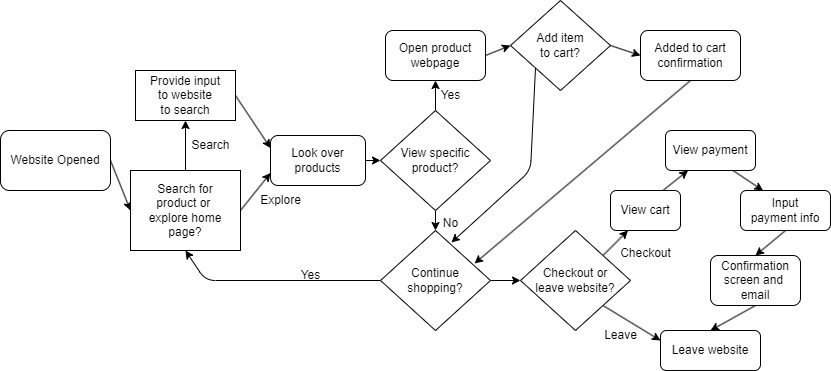

The diagram above was exported from draw.io. Its source (the exported page's mxGraphModel, read from the mxfile embedded in the PNG):
<mxGraphModel dx="1192" dy="471" grid="1" gridSize="10" guides="1" tooltips="1" connect="1" arrows="1" fold="1" page="1" pageScale="1" pageWidth="850" pageHeight="1100" math="0" shadow="0">
  <root>
    <mxCell id="0" />
    <mxCell id="1" parent="0" />
    <mxCell id="7" style="edgeStyle=none;html=1;entryX=0;entryY=0.5;entryDx=0;entryDy=0;exitX=1;exitY=0.5;exitDx=0;exitDy=0;" edge="1" parent="1" source="3" target="4">
      <mxGeometry relative="1" as="geometry">
        <mxPoint x="140" y="240" as="sourcePoint" />
      </mxGeometry>
    </mxCell>
    <mxCell id="3" value="Website Opened" style="rounded=1;whiteSpace=wrap;html=1;" vertex="1" parent="1">
      <mxGeometry x="10" y="210" width="110" height="60" as="geometry" />
    </mxCell>
    <mxCell id="11" style="edgeStyle=none;html=1;exitX=0.5;exitY=0;exitDx=0;exitDy=0;entryX=0.5;entryY=1;entryDx=0;entryDy=0;" edge="1" parent="1" source="4" target="9">
      <mxGeometry relative="1" as="geometry" />
    </mxCell>
    <mxCell id="17" style="edgeStyle=none;html=1;exitX=1;exitY=0.5;exitDx=0;exitDy=0;entryX=0;entryY=0.75;entryDx=0;entryDy=0;" edge="1" parent="1" source="4" target="12">
      <mxGeometry relative="1" as="geometry" />
    </mxCell>
    <mxCell id="4" value="Search for&lt;div&gt;product or&amp;nbsp;&lt;/div&gt;&lt;div&gt;explore home&lt;/div&gt;&lt;div&gt;page?&lt;/div&gt;" style="whiteSpace=wrap;html=1;" vertex="1" parent="1">
      <mxGeometry x="140" y="250" width="110" height="80" as="geometry" />
    </mxCell>
    <mxCell id="13" style="edgeStyle=none;html=1;exitX=1;exitY=0.5;exitDx=0;exitDy=0;entryX=0;entryY=0.25;entryDx=0;entryDy=0;" edge="1" parent="1" source="9" target="12">
      <mxGeometry relative="1" as="geometry" />
    </mxCell>
    <mxCell id="9" value="Provide input&lt;div&gt;to website&lt;/div&gt;&lt;div&gt;to search&lt;/div&gt;" style="whiteSpace=wrap;html=1;" vertex="1" parent="1">
      <mxGeometry x="145" y="150" width="100" height="50" as="geometry" />
    </mxCell>
    <mxCell id="20" style="edgeStyle=none;html=1;exitX=1;exitY=0.5;exitDx=0;exitDy=0;entryX=0;entryY=0.5;entryDx=0;entryDy=0;" edge="1" parent="1" source="12" target="21">
      <mxGeometry relative="1" as="geometry">
        <mxPoint x="425" y="240" as="targetPoint" />
      </mxGeometry>
    </mxCell>
    <mxCell id="12" value="Look over products" style="rounded=1;whiteSpace=wrap;html=1;" vertex="1" parent="1">
      <mxGeometry x="280" y="215" width="95" height="50" as="geometry" />
    </mxCell>
    <mxCell id="16" value="Search" style="text;html=1;align=center;verticalAlign=middle;resizable=0;points=[];autosize=1;strokeColor=none;fillColor=none;" vertex="1" parent="1">
      <mxGeometry x="190" y="210" width="60" height="30" as="geometry" />
    </mxCell>
    <mxCell id="18" value="Explore" style="text;html=1;align=center;verticalAlign=middle;resizable=0;points=[];autosize=1;strokeColor=none;fillColor=none;" vertex="1" parent="1">
      <mxGeometry x="260" y="265" width="60" height="30" as="geometry" />
    </mxCell>
    <mxCell id="24" style="edgeStyle=none;html=1;exitX=0.5;exitY=0;exitDx=0;exitDy=0;entryX=0.5;entryY=1;entryDx=0;entryDy=0;" edge="1" parent="1" source="21" target="23">
      <mxGeometry relative="1" as="geometry" />
    </mxCell>
    <mxCell id="28" style="edgeStyle=none;html=1;exitX=0.5;exitY=1;exitDx=0;exitDy=0;entryX=0.5;entryY=0;entryDx=0;entryDy=0;" edge="1" parent="1" source="21" target="27">
      <mxGeometry relative="1" as="geometry" />
    </mxCell>
    <mxCell id="21" value="View specific&lt;br&gt;product?" style="rhombus;whiteSpace=wrap;html=1;" vertex="1" parent="1">
      <mxGeometry x="390" y="190" width="110" height="100" as="geometry" />
    </mxCell>
    <mxCell id="36" style="edgeStyle=none;html=1;exitX=1;exitY=0.5;exitDx=0;exitDy=0;entryX=0;entryY=0.5;entryDx=0;entryDy=0;" edge="1" parent="1" source="23" target="35">
      <mxGeometry relative="1" as="geometry" />
    </mxCell>
    <mxCell id="23" value="Open product&lt;div&gt;webpage&lt;/div&gt;" style="rounded=1;whiteSpace=wrap;html=1;" vertex="1" parent="1">
      <mxGeometry x="395" y="110" width="100" height="50" as="geometry" />
    </mxCell>
    <mxCell id="25" value="Yes" style="text;html=1;align=center;verticalAlign=middle;resizable=0;points=[];autosize=1;strokeColor=none;fillColor=none;" vertex="1" parent="1">
      <mxGeometry x="440" y="160" width="40" height="30" as="geometry" />
    </mxCell>
    <mxCell id="31" style="edgeStyle=none;html=1;exitX=0;exitY=0.5;exitDx=0;exitDy=0;entryX=0.5;entryY=1;entryDx=0;entryDy=0;" edge="1" parent="1" source="27" target="4">
      <mxGeometry relative="1" as="geometry">
        <Array as="points">
          <mxPoint x="215" y="360" />
        </Array>
      </mxGeometry>
    </mxCell>
    <mxCell id="46" style="edgeStyle=none;html=1;exitX=1;exitY=0.5;exitDx=0;exitDy=0;entryX=0;entryY=0.5;entryDx=0;entryDy=0;" edge="1" parent="1" source="27" target="45">
      <mxGeometry relative="1" as="geometry" />
    </mxCell>
    <mxCell id="27" value="Continue&lt;div&gt;shopping?&lt;/div&gt;" style="rhombus;whiteSpace=wrap;html=1;" vertex="1" parent="1">
      <mxGeometry x="390" y="310" width="110" height="100" as="geometry" />
    </mxCell>
    <mxCell id="29" value="No" style="text;html=1;align=center;verticalAlign=middle;resizable=0;points=[];autosize=1;strokeColor=none;fillColor=none;" vertex="1" parent="1">
      <mxGeometry x="440" y="288" width="40" height="30" as="geometry" />
    </mxCell>
    <mxCell id="32" value="Yes" style="text;html=1;align=center;verticalAlign=middle;resizable=0;points=[];autosize=1;strokeColor=none;fillColor=none;" vertex="1" parent="1">
      <mxGeometry x="300" y="340" width="40" height="30" as="geometry" />
    </mxCell>
    <mxCell id="39" style="edgeStyle=none;html=1;exitX=1;exitY=0.5;exitDx=0;exitDy=0;entryX=0;entryY=0.5;entryDx=0;entryDy=0;" edge="1" parent="1" source="35" target="38">
      <mxGeometry relative="1" as="geometry" />
    </mxCell>
    <mxCell id="35" value="Add item&lt;div&gt;to cart?&lt;/div&gt;" style="rhombus;whiteSpace=wrap;html=1;" vertex="1" parent="1">
      <mxGeometry x="520" y="80" width="100" height="90" as="geometry" />
    </mxCell>
    <mxCell id="38" value="Added to cart&lt;div&gt;confirmation&lt;/div&gt;" style="rounded=1;whiteSpace=wrap;html=1;" vertex="1" parent="1">
      <mxGeometry x="650" y="110" width="100" height="50" as="geometry" />
    </mxCell>
    <mxCell id="43" style="edgeStyle=none;html=1;entryX=0.645;entryY=0.12;entryDx=0;entryDy=0;entryPerimeter=0;exitX=0;exitY=1;exitDx=0;exitDy=0;" edge="1" parent="1" source="35" target="27">
      <mxGeometry relative="1" as="geometry">
        <mxPoint x="585" y="150" as="sourcePoint" />
        <mxPoint x="497.04999999999995" y="327.75" as="targetPoint" />
        <Array as="points">
          <mxPoint x="540" y="250" />
        </Array>
      </mxGeometry>
    </mxCell>
    <mxCell id="44" style="edgeStyle=none;html=1;entryX=0.855;entryY=0.33;entryDx=0;entryDy=0;entryPerimeter=0;" edge="1" parent="1" target="27">
      <mxGeometry relative="1" as="geometry">
        <mxPoint x="700" y="160" as="sourcePoint" />
        <mxPoint x="482" y="346" as="targetPoint" />
      </mxGeometry>
    </mxCell>
    <mxCell id="50" style="edgeStyle=none;html=1;exitX=1;exitY=0;exitDx=0;exitDy=0;entryX=0.25;entryY=1;entryDx=0;entryDy=0;" edge="1" parent="1" source="45" target="47">
      <mxGeometry relative="1" as="geometry" />
    </mxCell>
    <mxCell id="56" style="edgeStyle=none;html=1;exitX=1;exitY=1;exitDx=0;exitDy=0;entryX=0;entryY=0.25;entryDx=0;entryDy=0;" edge="1" parent="1" source="45" target="54">
      <mxGeometry relative="1" as="geometry" />
    </mxCell>
    <mxCell id="45" value="Checkout or&lt;div&gt;leave website?&lt;/div&gt;" style="rhombus;whiteSpace=wrap;html=1;" vertex="1" parent="1">
      <mxGeometry x="530" y="310" width="110" height="100" as="geometry" />
    </mxCell>
    <mxCell id="53" style="edgeStyle=none;html=1;exitX=0.75;exitY=0;exitDx=0;exitDy=0;entryX=0.25;entryY=1;entryDx=0;entryDy=0;" edge="1" parent="1" source="47" target="51">
      <mxGeometry relative="1" as="geometry" />
    </mxCell>
    <mxCell id="47" value="View cart" style="rounded=1;whiteSpace=wrap;html=1;" vertex="1" parent="1">
      <mxGeometry x="620" y="270" width="70" height="40" as="geometry" />
    </mxCell>
    <mxCell id="59" style="edgeStyle=none;html=1;exitX=0.75;exitY=1;exitDx=0;exitDy=0;entryX=0.25;entryY=0;entryDx=0;entryDy=0;" edge="1" parent="1" source="51" target="58">
      <mxGeometry relative="1" as="geometry" />
    </mxCell>
    <mxCell id="51" value="View payment" style="rounded=1;whiteSpace=wrap;html=1;" vertex="1" parent="1">
      <mxGeometry x="675" y="210" width="90" height="40" as="geometry" />
    </mxCell>
    <mxCell id="54" value="Leave website" style="rounded=1;whiteSpace=wrap;html=1;" vertex="1" parent="1">
      <mxGeometry x="670" y="410" width="100" height="40" as="geometry" />
    </mxCell>
    <mxCell id="55" value="Checkout" style="text;html=1;align=center;verticalAlign=middle;resizable=0;points=[];autosize=1;strokeColor=none;fillColor=none;" vertex="1" parent="1">
      <mxGeometry x="620" y="318" width="70" height="30" as="geometry" />
    </mxCell>
    <mxCell id="57" value="Leave" style="text;html=1;align=center;verticalAlign=middle;resizable=0;points=[];autosize=1;strokeColor=none;fillColor=none;" vertex="1" parent="1">
      <mxGeometry x="600" y="400" width="60" height="30" as="geometry" />
    </mxCell>
    <mxCell id="61" style="edgeStyle=none;html=1;exitX=0.5;exitY=1;exitDx=0;exitDy=0;entryX=0.5;entryY=0;entryDx=0;entryDy=0;" edge="1" parent="1" source="58" target="60">
      <mxGeometry relative="1" as="geometry" />
    </mxCell>
    <mxCell id="58" value="Input&lt;div&gt;payment info&lt;/div&gt;" style="rounded=1;whiteSpace=wrap;html=1;" vertex="1" parent="1">
      <mxGeometry x="750" y="270" width="90" height="40" as="geometry" />
    </mxCell>
    <mxCell id="62" style="edgeStyle=none;html=1;exitX=0.5;exitY=1;exitDx=0;exitDy=0;entryX=0.5;entryY=0;entryDx=0;entryDy=0;" edge="1" parent="1" source="60" target="54">
      <mxGeometry relative="1" as="geometry" />
    </mxCell>
    <mxCell id="60" value="Confirmation&lt;div&gt;screen and&amp;nbsp;&lt;/div&gt;&lt;div&gt;email&lt;/div&gt;" style="rounded=1;whiteSpace=wrap;html=1;" vertex="1" parent="1">
      <mxGeometry x="720" y="335" width="90" height="50" as="geometry" />
    </mxCell>
  </root>
</mxGraphModel>